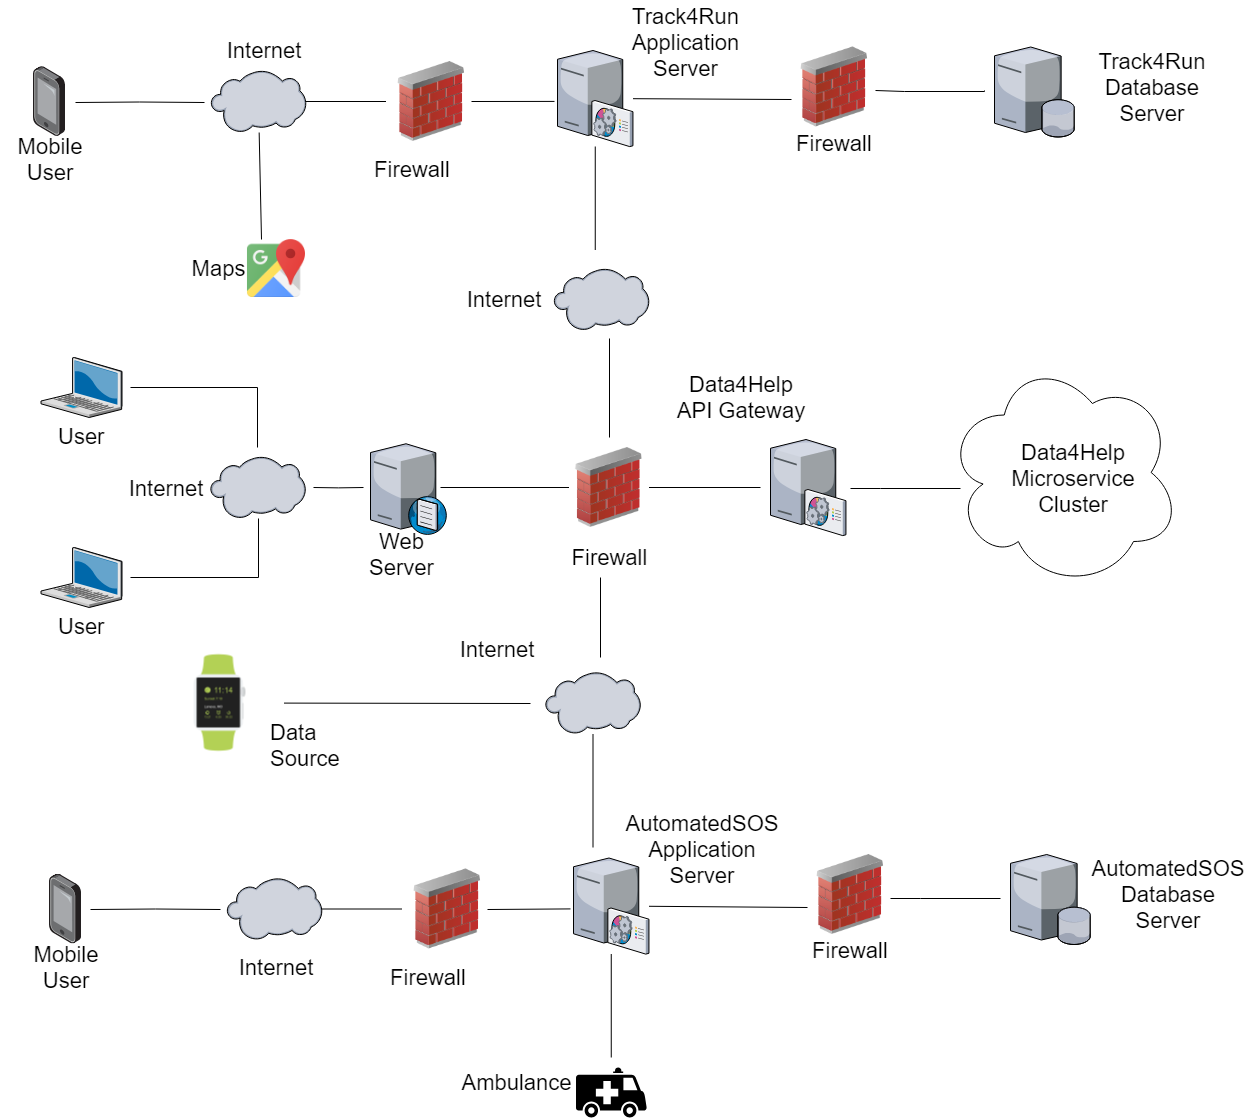

The diagram above was exported from draw.io. Its source (the exported page's mxGraphModel, read from the mxfile embedded in the PNG):
<mxGraphModel dx="876" dy="1730" grid="1" gridSize="10" guides="1" tooltips="1" connect="1" arrows="1" fold="1" page="1" pageScale="1" pageWidth="827" pageHeight="1169" math="0" shadow="0">
  <root>
    <mxCell id="0" />
    <mxCell id="1" parent="0" />
    <mxCell id="3" value="" style="verticalLabelPosition=bottom;aspect=fixed;html=1;verticalAlign=top;strokeColor=none;align=center;outlineConnect=0;shape=mxgraph.citrix.dns_server;fontSize=22;" parent="1" vertex="1">
      <mxGeometry x="374" y="-728" width="76.5" height="92.5" as="geometry" />
    </mxCell>
    <mxCell id="4" value="" style="verticalLabelPosition=bottom;aspect=fixed;html=1;verticalAlign=top;strokeColor=none;align=center;outlineConnect=0;shape=mxgraph.citrix.cloud;fillColor=#FFFFFF;fontSize=22;" parent="1" vertex="1">
      <mxGeometry x="214" y="-713" width="95" height="62" as="geometry" />
    </mxCell>
    <mxCell id="152" style="edgeStyle=orthogonalEdgeStyle;rounded=0;html=1;endArrow=none;endFill=0;jettySize=auto;orthogonalLoop=1;fontSize=22;" parent="1" target="4" edge="1">
      <mxGeometry relative="1" as="geometry">
        <mxPoint x="134" y="-592" as="sourcePoint" />
      </mxGeometry>
    </mxCell>
    <mxCell id="22" value="User" style="verticalLabelPosition=bottom;aspect=fixed;html=1;verticalAlign=top;strokeColor=none;align=center;outlineConnect=0;shape=mxgraph.citrix.laptop_2;fontSize=22;" parent="1" vertex="1">
      <mxGeometry x="44.5" y="-622" width="81" height="60" as="geometry" />
    </mxCell>
    <mxCell id="177" style="edgeStyle=orthogonalEdgeStyle;rounded=0;html=1;endArrow=none;endFill=0;jettySize=auto;orthogonalLoop=1;fontSize=22;" parent="1" source="41" edge="1">
      <mxGeometry relative="1" as="geometry">
        <mxPoint x="444" y="-682" as="targetPoint" />
      </mxGeometry>
    </mxCell>
    <mxCell id="179" style="edgeStyle=orthogonalEdgeStyle;rounded=0;html=1;endArrow=none;endFill=0;jettySize=auto;orthogonalLoop=1;fontSize=22;" parent="1" source="41" edge="1">
      <mxGeometry relative="1" as="geometry">
        <mxPoint x="764" y="-682" as="targetPoint" />
      </mxGeometry>
    </mxCell>
    <mxCell id="41" value="" style="image;html=1;labelBackgroundColor=#ffffff;image=img/lib/clip_art/networking/Firewall_02_128x128.png;fillColor=#FFFFFF;fontSize=22;" parent="1" vertex="1">
      <mxGeometry x="572.5" y="-722" width="80" height="80" as="geometry" />
    </mxCell>
    <mxCell id="44" value="" style="verticalLabelPosition=bottom;aspect=fixed;html=1;verticalAlign=top;strokeColor=none;align=center;outlineConnect=0;shape=mxgraph.citrix.command_center;fillColor=#FFFFFF;fontSize=22;" parent="1" vertex="1">
      <mxGeometry x="774" y="-730" width="75.5" height="96" as="geometry" />
    </mxCell>
    <mxCell id="180" style="edgeStyle=orthogonalEdgeStyle;rounded=0;html=1;endArrow=none;endFill=0;jettySize=auto;orthogonalLoop=1;fontSize=22;" parent="1" edge="1">
      <mxGeometry relative="1" as="geometry">
        <mxPoint x="854" y="-681.5" as="targetPoint" />
        <mxPoint x="964" y="-681" as="sourcePoint" />
        <Array as="points">
          <mxPoint x="884" y="-681" />
          <mxPoint x="884" y="-681" />
        </Array>
      </mxGeometry>
    </mxCell>
    <mxCell id="bf4oXeMXXRGEOYI-5ADN-236" style="edgeStyle=none;rounded=0;html=1;entryX=-0.032;entryY=0.661;entryPerimeter=0;endArrow=none;endFill=0;jettySize=auto;orthogonalLoop=1;fontSize=22;" parent="1" source="132" target="141" edge="1">
      <mxGeometry relative="1" as="geometry" />
    </mxCell>
    <mxCell id="bf4oXeMXXRGEOYI-5ADN-240" style="edgeStyle=none;rounded=0;html=1;endArrow=none;endFill=0;jettySize=auto;orthogonalLoop=1;fontSize=22;" parent="1" source="132" edge="1">
      <mxGeometry relative="1" as="geometry">
        <mxPoint x="614.7500000000005" y="-112" as="targetPoint" />
      </mxGeometry>
    </mxCell>
    <mxCell id="132" value="" style="verticalLabelPosition=bottom;aspect=fixed;html=1;verticalAlign=top;strokeColor=none;align=center;outlineConnect=0;shape=mxgraph.citrix.command_center;fillColor=#FFFFFF;fontSize=22;" parent="1" vertex="1">
      <mxGeometry x="577" y="-311.5" width="75.5" height="96" as="geometry" />
    </mxCell>
    <mxCell id="bf4oXeMXXRGEOYI-5ADN-233" style="edgeStyle=none;rounded=0;html=1;exitX=1;exitY=0.5;endArrow=none;endFill=0;jettySize=auto;orthogonalLoop=1;fontSize=22;" parent="1" source="134" edge="1">
      <mxGeometry relative="1" as="geometry">
        <mxPoint x="573.9999999999998" y="-260.58823529411757" as="targetPoint" />
      </mxGeometry>
    </mxCell>
    <mxCell id="134" value="" style="image;html=1;labelBackgroundColor=#ffffff;image=img/lib/clip_art/networking/Firewall_02_128x128.png;fillColor=#FFFFFF;fontSize=22;" parent="1" vertex="1">
      <mxGeometry x="411" y="-300.5" width="80" height="80" as="geometry" />
    </mxCell>
    <mxCell id="167" style="edgeStyle=orthogonalEdgeStyle;rounded=0;html=1;endArrow=none;endFill=0;jettySize=auto;orthogonalLoop=1;fontSize=22;" parent="1" edge="1">
      <mxGeometry relative="1" as="geometry">
        <mxPoint x="224" y="-260.5" as="targetPoint" />
        <mxPoint x="94" y="-260" as="sourcePoint" />
        <Array as="points">
          <mxPoint x="159" y="-261" />
        </Array>
      </mxGeometry>
    </mxCell>
    <mxCell id="136" value="" style="aspect=fixed;perimeter=ellipsePerimeter;html=1;align=center;shadow=0;dashed=0;image;image=img/lib/allied_telesis/computer_and_terminals/Smartphone.svg;fillColor=#FFFFFF;fontSize=22;" parent="1" vertex="1">
      <mxGeometry x="53" y="-295.5" width="32" height="70" as="geometry" />
    </mxCell>
    <mxCell id="bf4oXeMXXRGEOYI-5ADN-238" value="" style="edgeStyle=none;rounded=0;html=1;endArrow=none;endFill=0;jettySize=auto;orthogonalLoop=1;fontSize=22;" parent="1" source="138" edge="1">
      <mxGeometry relative="1" as="geometry">
        <mxPoint x="405.5" y="-260.50000000000045" as="targetPoint" />
      </mxGeometry>
    </mxCell>
    <mxCell id="138" value="" style="verticalLabelPosition=bottom;aspect=fixed;html=1;verticalAlign=top;strokeColor=none;align=center;outlineConnect=0;shape=mxgraph.citrix.cloud;fillColor=#FFFFFF;fontSize=22;" parent="1" vertex="1">
      <mxGeometry x="230.5" y="-291.5" width="95" height="62" as="geometry" />
    </mxCell>
    <mxCell id="159" style="edgeStyle=orthogonalEdgeStyle;rounded=0;html=1;endArrow=none;endFill=0;jettySize=auto;orthogonalLoop=1;fontSize=22;entryX=1;entryY=0.5;" parent="1" edge="1">
      <mxGeometry relative="1" as="geometry">
        <mxPoint x="893.666666666667" y="-270.6666666666665" as="targetPoint" />
        <Array as="points">
          <mxPoint x="924" y="-271" />
          <mxPoint x="924" y="-271" />
        </Array>
        <mxPoint x="1004" y="-271" as="sourcePoint" />
      </mxGeometry>
    </mxCell>
    <mxCell id="141" value="" style="image;html=1;labelBackgroundColor=#ffffff;image=img/lib/clip_art/networking/Firewall_02_128x128.png;fillColor=#FFFFFF;fontSize=22;" parent="1" vertex="1">
      <mxGeometry x="814" y="-315" width="80" height="80" as="geometry" />
    </mxCell>
    <mxCell id="144" value="AutomatedSOS Application Server" style="text;html=1;strokeColor=none;fillColor=none;align=center;verticalAlign=middle;whiteSpace=wrap;rounded=0;fontSize=22;" parent="1" vertex="1">
      <mxGeometry x="655.5" y="-361.5" width="100" height="83" as="geometry" />
    </mxCell>
    <mxCell id="145" value="AutomatedSOS Database Server" style="text;html=1;strokeColor=none;fillColor=none;align=center;verticalAlign=middle;whiteSpace=wrap;rounded=0;fontSize=22;" parent="1" vertex="1">
      <mxGeometry x="1121.5" y="-310" width="100" height="70" as="geometry" />
    </mxCell>
    <mxCell id="151" style="edgeStyle=orthogonalEdgeStyle;rounded=0;html=1;endArrow=none;endFill=0;jettySize=auto;orthogonalLoop=1;fontSize=22;" parent="1" edge="1">
      <mxGeometry relative="1" as="geometry">
        <mxPoint x="134" y="-782" as="sourcePoint" />
        <mxPoint x="261" y="-722" as="targetPoint" />
      </mxGeometry>
    </mxCell>
    <mxCell id="150" value="User" style="verticalLabelPosition=bottom;aspect=fixed;html=1;verticalAlign=top;strokeColor=none;align=center;outlineConnect=0;shape=mxgraph.citrix.laptop_2;fontSize=22;" parent="1" vertex="1">
      <mxGeometry x="44.5" y="-812" width="81" height="60" as="geometry" />
    </mxCell>
    <mxCell id="153" value="" style="shape=image;html=1;verticalAlign=top;verticalLabelPosition=bottom;labelBackgroundColor=#ffffff;imageAspect=0;aspect=fixed;image=https://cdn3.iconfinder.com/data/icons/logos-brands-3/24/logo_brand_brands_logos_maps_google-128.png;fillColor=#FFFFFF;fontSize=22;" parent="1" vertex="1">
      <mxGeometry x="250.97058823529414" y="-930" width="58" height="58" as="geometry" />
    </mxCell>
    <mxCell id="154" value="" style="shape=mxgraph.signs.transportation.ambulance;html=1;fillColor=#000000;strokeColor=none;verticalLabelPosition=bottom;verticalAlign=top;align=center;fontSize=22;" parent="1" vertex="1">
      <mxGeometry x="579.5" y="-102" width="71" height="50" as="geometry" />
    </mxCell>
    <mxCell id="156" value="Ambulance" style="text;html=1;strokeColor=none;fillColor=none;align=center;verticalAlign=middle;whiteSpace=wrap;rounded=0;fontSize=22;" parent="1" vertex="1">
      <mxGeometry x="470.5" y="-101.5" width="100" height="29" as="geometry" />
    </mxCell>
    <mxCell id="161" value="Maps&lt;br style=&quot;font-size: 22px;&quot;&gt;" style="text;html=1;strokeColor=none;fillColor=none;align=center;verticalAlign=middle;whiteSpace=wrap;rounded=0;fontSize=22;" parent="1" vertex="1">
      <mxGeometry x="205.47058823529414" y="-911" width="33" height="20" as="geometry" />
    </mxCell>
    <mxCell id="169" value="Mobile User" style="text;html=1;strokeColor=none;fillColor=none;align=center;verticalAlign=middle;whiteSpace=wrap;rounded=0;fontSize=22;" parent="1" vertex="1">
      <mxGeometry x="20" y="-212.5" width="100" height="20" as="geometry" />
    </mxCell>
    <mxCell id="170" value="Internet" style="text;html=1;strokeColor=none;fillColor=none;align=center;verticalAlign=middle;whiteSpace=wrap;rounded=0;fontSize=22;" parent="1" vertex="1">
      <mxGeometry x="229" y="-212.5" width="100" height="20" as="geometry" />
    </mxCell>
    <mxCell id="171" value="Firewall" style="text;html=1;strokeColor=none;fillColor=none;align=center;verticalAlign=middle;whiteSpace=wrap;rounded=0;fontSize=22;" parent="1" vertex="1">
      <mxGeometry x="382" y="-202.5" width="100" height="20" as="geometry" />
    </mxCell>
    <mxCell id="172" value="Firewall" style="text;html=1;strokeColor=none;fillColor=none;align=center;verticalAlign=middle;whiteSpace=wrap;rounded=0;fontSize=22;" parent="1" vertex="1">
      <mxGeometry x="804" y="-229" width="100" height="20" as="geometry" />
    </mxCell>
    <mxCell id="173" value="Internet" style="text;html=1;strokeColor=none;fillColor=none;align=center;verticalAlign=middle;whiteSpace=wrap;rounded=0;fontSize=22;" parent="1" vertex="1">
      <mxGeometry x="144" y="-691.5" width="50" height="20" as="geometry" />
    </mxCell>
    <mxCell id="174" value="Web Server" style="text;html=1;strokeColor=none;fillColor=none;align=center;verticalAlign=middle;whiteSpace=wrap;rounded=0;fontSize=22;" parent="1" vertex="1">
      <mxGeometry x="367" y="-625" width="77" height="20" as="geometry" />
    </mxCell>
    <mxCell id="176" value="Firewall" style="text;html=1;strokeColor=none;fillColor=none;align=center;verticalAlign=middle;whiteSpace=wrap;rounded=0;fontSize=22;" parent="1" vertex="1">
      <mxGeometry x="574" y="-622" width="77" height="20" as="geometry" />
    </mxCell>
    <mxCell id="181" value="Data4Help&lt;br style=&quot;font-size: 22px;&quot;&gt;API Gateway" style="text;html=1;strokeColor=none;fillColor=none;align=center;verticalAlign=middle;whiteSpace=wrap;rounded=0;fontSize=22;" parent="1" vertex="1">
      <mxGeometry x="669" y="-782" width="150" height="20" as="geometry" />
    </mxCell>
    <mxCell id="bf4oXeMXXRGEOYI-5ADN-193" value="" style="ellipse;shape=cloud;whiteSpace=wrap;html=1;fillColor=none;fontSize=22;" parent="1" vertex="1">
      <mxGeometry x="949" y="-812" width="235" height="230" as="geometry" />
    </mxCell>
    <mxCell id="bf4oXeMXXRGEOYI-5ADN-194" value="Data4Help&lt;br style=&quot;font-size: 22px;&quot;&gt;Microservice&lt;br style=&quot;font-size: 22px;&quot;&gt;Cluster&lt;br style=&quot;font-size: 22px;&quot;&gt;" style="text;html=1;strokeColor=none;fillColor=none;align=center;verticalAlign=middle;whiteSpace=wrap;rounded=0;fontSize=22;" parent="1" vertex="1">
      <mxGeometry x="1032" y="-741.5" width="90" height="100" as="geometry" />
    </mxCell>
    <mxCell id="bf4oXeMXXRGEOYI-5ADN-234" style="edgeStyle=none;rounded=0;html=1;endArrow=none;endFill=0;jettySize=auto;orthogonalLoop=1;fontSize=22;" parent="1" source="bf4oXeMXXRGEOYI-5ADN-197" edge="1">
      <mxGeometry relative="1" as="geometry">
        <mxPoint x="596.4999999999998" y="-322.00000000000045" as="targetPoint" />
      </mxGeometry>
    </mxCell>
    <mxCell id="bf4oXeMXXRGEOYI-5ADN-197" value="" style="verticalLabelPosition=bottom;aspect=fixed;html=1;verticalAlign=top;strokeColor=none;align=center;outlineConnect=0;shape=mxgraph.citrix.cloud;fillColor=#FFFFFF;fontSize=22;" parent="1" vertex="1">
      <mxGeometry x="549" y="-497.5" width="95" height="62" as="geometry" />
    </mxCell>
    <mxCell id="bf4oXeMXXRGEOYI-5ADN-198" value="Internet" style="text;html=1;strokeColor=none;fillColor=none;align=center;verticalAlign=middle;whiteSpace=wrap;rounded=0;fontSize=22;" parent="1" vertex="1">
      <mxGeometry x="475" y="-530.5" width="50" height="20" as="geometry" />
    </mxCell>
    <mxCell id="bf4oXeMXXRGEOYI-5ADN-199" style="edgeStyle=orthogonalEdgeStyle;rounded=0;html=1;endArrow=none;endFill=0;jettySize=auto;orthogonalLoop=1;fontSize=22;" parent="1" edge="1">
      <mxGeometry relative="1" as="geometry">
        <mxPoint x="604" y="-512" as="targetPoint" />
        <mxPoint x="604" y="-592" as="sourcePoint" />
      </mxGeometry>
    </mxCell>
    <mxCell id="bf4oXeMXXRGEOYI-5ADN-210" value="" style="verticalLabelPosition=bottom;aspect=fixed;html=1;verticalAlign=top;strokeColor=none;align=center;outlineConnect=0;shape=mxgraph.citrix.cloud;fillColor=#FFFFFF;fontSize=22;" parent="1" vertex="1">
      <mxGeometry x="557.5" y="-901" width="95" height="62" as="geometry" />
    </mxCell>
    <mxCell id="bf4oXeMXXRGEOYI-5ADN-211" value="Internet" style="text;html=1;strokeColor=none;fillColor=none;align=center;verticalAlign=middle;whiteSpace=wrap;rounded=0;fontSize=22;" parent="1" vertex="1">
      <mxGeometry x="482" y="-880" width="50" height="20" as="geometry" />
    </mxCell>
    <mxCell id="bf4oXeMXXRGEOYI-5ADN-212" style="edgeStyle=orthogonalEdgeStyle;rounded=0;html=1;endArrow=none;endFill=0;jettySize=auto;orthogonalLoop=1;fontSize=22;" parent="1" edge="1">
      <mxGeometry relative="1" as="geometry">
        <mxPoint x="613" y="-732" as="targetPoint" />
        <mxPoint x="612.5" y="-831" as="sourcePoint" />
        <Array as="points">
          <mxPoint x="613" y="-732" />
        </Array>
      </mxGeometry>
    </mxCell>
    <mxCell id="bf4oXeMXXRGEOYI-5ADN-230" value="" style="edgeStyle=none;rounded=0;html=1;endArrow=none;endFill=0;jettySize=auto;orthogonalLoop=1;fontSize=22;" parent="1" source="bf4oXeMXXRGEOYI-5ADN-228" edge="1">
      <mxGeometry relative="1" as="geometry">
        <mxPoint x="534" y="-466" as="targetPoint" />
      </mxGeometry>
    </mxCell>
    <mxCell id="bf4oXeMXXRGEOYI-5ADN-228" value="" style="shape=image;html=1;verticalAlign=top;verticalLabelPosition=bottom;labelBackgroundColor=#ffffff;imageAspect=0;aspect=fixed;image=https://cdn0.iconfinder.com/data/icons/devices-42/512/Watch-128.png;fillColor=none;fontSize=22;" parent="1" vertex="1">
      <mxGeometry x="159.5" y="-530.5" width="128" height="128" as="geometry" />
    </mxCell>
    <mxCell id="bf4oXeMXXRGEOYI-5ADN-231" value="Data&lt;br&gt;Source&lt;br&gt;" style="text;html=1;resizable=0;points=[];autosize=1;align=left;verticalAlign=top;spacingTop=-4;fontSize=22;" parent="1" vertex="1">
      <mxGeometry x="271.5" y="-452.5" width="90" height="50" as="geometry" />
    </mxCell>
    <mxCell id="bf4oXeMXXRGEOYI-5ADN-232" style="edgeStyle=orthogonalEdgeStyle;rounded=0;html=1;endArrow=none;endFill=0;jettySize=auto;orthogonalLoop=1;fontSize=22;" parent="1" edge="1">
      <mxGeometry relative="1" as="geometry">
        <mxPoint x="316.78571428571445" y="-681.6428571428569" as="targetPoint" />
        <mxPoint x="366.78571428571445" y="-681.6428571428569" as="sourcePoint" />
        <Array as="points">
          <mxPoint x="341.5" y="-681.5" />
        </Array>
      </mxGeometry>
    </mxCell>
    <mxCell id="142" value="" style="verticalLabelPosition=bottom;aspect=fixed;html=1;verticalAlign=top;strokeColor=none;align=center;outlineConnect=0;shape=mxgraph.citrix.database_server;fillColor=#FFFFFF;fontSize=22;" parent="1" vertex="1">
      <mxGeometry x="1014" y="-315" width="80" height="90" as="geometry" />
    </mxCell>
    <mxCell id="bf4oXeMXXRGEOYI-5ADN-241" style="edgeStyle=none;rounded=0;html=1;entryX=-0.032;entryY=0.661;entryPerimeter=0;endArrow=none;endFill=0;jettySize=auto;orthogonalLoop=1;fontSize=22;" parent="1" source="bf4oXeMXXRGEOYI-5ADN-243" target="bf4oXeMXXRGEOYI-5ADN-251" edge="1">
      <mxGeometry relative="1" as="geometry" />
    </mxCell>
    <mxCell id="bf4oXeMXXRGEOYI-5ADN-242" style="edgeStyle=none;rounded=0;html=1;endArrow=none;endFill=0;jettySize=auto;orthogonalLoop=1;fontSize=22;" parent="1" source="bf4oXeMXXRGEOYI-5ADN-243" edge="1">
      <mxGeometry relative="1" as="geometry">
        <mxPoint x="598.7500000000005" y="-919.5" as="targetPoint" />
      </mxGeometry>
    </mxCell>
    <mxCell id="bf4oXeMXXRGEOYI-5ADN-243" value="" style="verticalLabelPosition=bottom;aspect=fixed;html=1;verticalAlign=top;strokeColor=none;align=center;outlineConnect=0;shape=mxgraph.citrix.command_center;fillColor=#FFFFFF;fontSize=22;" parent="1" vertex="1">
      <mxGeometry x="561" y="-1119" width="75.5" height="96" as="geometry" />
    </mxCell>
    <mxCell id="bf4oXeMXXRGEOYI-5ADN-244" style="edgeStyle=none;rounded=0;html=1;exitX=1;exitY=0.5;endArrow=none;endFill=0;jettySize=auto;orthogonalLoop=1;fontSize=22;" parent="1" source="bf4oXeMXXRGEOYI-5ADN-245" edge="1">
      <mxGeometry relative="1" as="geometry">
        <mxPoint x="558" y="-1068.0882352941176" as="targetPoint" />
      </mxGeometry>
    </mxCell>
    <mxCell id="bf4oXeMXXRGEOYI-5ADN-245" value="" style="image;html=1;labelBackgroundColor=#ffffff;image=img/lib/clip_art/networking/Firewall_02_128x128.png;fillColor=#FFFFFF;fontSize=22;" parent="1" vertex="1">
      <mxGeometry x="395" y="-1108" width="80" height="80" as="geometry" />
    </mxCell>
    <mxCell id="bf4oXeMXXRGEOYI-5ADN-246" style="edgeStyle=orthogonalEdgeStyle;rounded=0;html=1;endArrow=none;endFill=0;jettySize=auto;orthogonalLoop=1;fontSize=22;" parent="1" edge="1">
      <mxGeometry relative="1" as="geometry">
        <mxPoint x="207.5714285714289" y="-1067.4999999999995" as="targetPoint" />
        <mxPoint x="79" y="-1067.4999999999995" as="sourcePoint" />
        <Array as="points">
          <mxPoint x="143" y="-1068.5" />
        </Array>
      </mxGeometry>
    </mxCell>
    <mxCell id="bf4oXeMXXRGEOYI-5ADN-247" value="" style="aspect=fixed;perimeter=ellipsePerimeter;html=1;align=center;shadow=0;dashed=0;image;image=img/lib/allied_telesis/computer_and_terminals/Smartphone.svg;fillColor=#FFFFFF;fontSize=22;" parent="1" vertex="1">
      <mxGeometry x="37" y="-1103" width="32" height="70" as="geometry" />
    </mxCell>
    <mxCell id="bf4oXeMXXRGEOYI-5ADN-248" value="" style="edgeStyle=none;rounded=0;html=1;endArrow=none;endFill=0;jettySize=auto;orthogonalLoop=1;fontSize=22;" parent="1" source="bf4oXeMXXRGEOYI-5ADN-249" edge="1">
      <mxGeometry relative="1" as="geometry">
        <mxPoint x="389.5" y="-1068.0000000000005" as="targetPoint" />
      </mxGeometry>
    </mxCell>
    <mxCell id="bf4oXeMXXRGEOYI-5ADN-262" style="edgeStyle=none;rounded=0;html=1;entryX=0.25;entryY=0;endArrow=none;endFill=0;jettySize=auto;orthogonalLoop=1;fontSize=22;" parent="1" source="bf4oXeMXXRGEOYI-5ADN-249" target="153" edge="1">
      <mxGeometry relative="1" as="geometry" />
    </mxCell>
    <mxCell id="bf4oXeMXXRGEOYI-5ADN-249" value="" style="verticalLabelPosition=bottom;aspect=fixed;html=1;verticalAlign=top;strokeColor=none;align=center;outlineConnect=0;shape=mxgraph.citrix.cloud;fillColor=#FFFFFF;fontSize=22;" parent="1" vertex="1">
      <mxGeometry x="214.5" y="-1099" width="95" height="62" as="geometry" />
    </mxCell>
    <mxCell id="bf4oXeMXXRGEOYI-5ADN-250" style="edgeStyle=orthogonalEdgeStyle;rounded=0;html=1;endArrow=none;endFill=0;jettySize=auto;orthogonalLoop=1;fontSize=22;entryX=1;entryY=0.5;" parent="1" edge="1">
      <mxGeometry relative="1" as="geometry">
        <mxPoint x="879" y="-1078.928571428571" as="targetPoint" />
        <Array as="points">
          <mxPoint x="908" y="-1078.5" />
          <mxPoint x="908" y="-1078.5" />
        </Array>
        <mxPoint x="987.5714285714289" y="-1078.928571428571" as="sourcePoint" />
      </mxGeometry>
    </mxCell>
    <mxCell id="bf4oXeMXXRGEOYI-5ADN-251" value="" style="image;html=1;labelBackgroundColor=#ffffff;image=img/lib/clip_art/networking/Firewall_02_128x128.png;fillColor=#FFFFFF;fontSize=22;" parent="1" vertex="1">
      <mxGeometry x="798" y="-1122.5" width="80" height="80" as="geometry" />
    </mxCell>
    <mxCell id="bf4oXeMXXRGEOYI-5ADN-252" value="Track4Run Application Server" style="text;html=1;strokeColor=none;fillColor=none;align=center;verticalAlign=middle;whiteSpace=wrap;rounded=0;fontSize=22;" parent="1" vertex="1">
      <mxGeometry x="639.5" y="-1169" width="100" height="83" as="geometry" />
    </mxCell>
    <mxCell id="bf4oXeMXXRGEOYI-5ADN-253" value="Track4Run Database Server" style="text;html=1;strokeColor=none;fillColor=none;align=center;verticalAlign=middle;whiteSpace=wrap;rounded=0;fontSize=22;" parent="1" vertex="1">
      <mxGeometry x="1105.5" y="-1117.5" width="100" height="70" as="geometry" />
    </mxCell>
    <mxCell id="bf4oXeMXXRGEOYI-5ADN-256" value="Mobile User" style="text;html=1;strokeColor=none;fillColor=none;align=center;verticalAlign=middle;whiteSpace=wrap;rounded=0;fontSize=22;" parent="1" vertex="1">
      <mxGeometry x="4" y="-1020" width="100" height="20" as="geometry" />
    </mxCell>
    <mxCell id="bf4oXeMXXRGEOYI-5ADN-257" value="Internet" style="text;html=1;strokeColor=none;fillColor=none;align=center;verticalAlign=middle;whiteSpace=wrap;rounded=0;fontSize=22;" parent="1" vertex="1">
      <mxGeometry x="216.5" y="-1138" width="100" height="38" as="geometry" />
    </mxCell>
    <mxCell id="bf4oXeMXXRGEOYI-5ADN-258" value="Firewall" style="text;html=1;strokeColor=none;fillColor=none;align=center;verticalAlign=middle;whiteSpace=wrap;rounded=0;fontSize=22;" parent="1" vertex="1">
      <mxGeometry x="366" y="-1010" width="100" height="20" as="geometry" />
    </mxCell>
    <mxCell id="bf4oXeMXXRGEOYI-5ADN-259" value="Firewall" style="text;html=1;strokeColor=none;fillColor=none;align=center;verticalAlign=middle;whiteSpace=wrap;rounded=0;fontSize=22;" parent="1" vertex="1">
      <mxGeometry x="788" y="-1036.5" width="100" height="20" as="geometry" />
    </mxCell>
    <mxCell id="bf4oXeMXXRGEOYI-5ADN-260" value="" style="verticalLabelPosition=bottom;aspect=fixed;html=1;verticalAlign=top;strokeColor=none;align=center;outlineConnect=0;shape=mxgraph.citrix.database_server;fillColor=#FFFFFF;fontSize=22;" parent="1" vertex="1">
      <mxGeometry x="998" y="-1122.5" width="80" height="90" as="geometry" />
    </mxCell>
  </root>
</mxGraphModel>